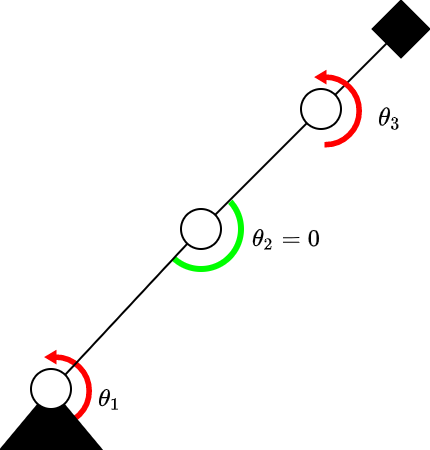

The diagram above was exported from draw.io. Its source (the exported page's mxGraphModel, read from the mxfile embedded in the PNG):
<mxGraphModel dx="519" dy="245" grid="1" gridSize="10" guides="1" tooltips="1" connect="1" arrows="1" fold="1" page="1" pageScale="1" pageWidth="827" pageHeight="1169" math="1" shadow="0">
  <root>
    <mxCell id="0" />
    <mxCell id="1" parent="0" />
    <mxCell id="ahjfS5uBkEjiL0hjH8Dl-41" value="" style="group;rotation=45;" vertex="1" connectable="0" parent="1">
      <mxGeometry x="223" y="213" width="60" height="60" as="geometry" />
    </mxCell>
    <mxCell id="ahjfS5uBkEjiL0hjH8Dl-38" value="" style="ellipse;whiteSpace=wrap;html=1;aspect=fixed;strokeColor=#00FF00;strokeWidth=3;fillColor=#FFFFFF;rotation=45;" vertex="1" parent="ahjfS5uBkEjiL0hjH8Dl-41">
      <mxGeometry x="17" y="17" width="40" height="40" as="geometry" />
    </mxCell>
    <mxCell id="ahjfS5uBkEjiL0hjH8Dl-37" value="" style="rounded=0;whiteSpace=wrap;html=1;strokeColor=#FFFFFF;strokeWidth=1;fillColor=#FFFFFF;rotation=45;" vertex="1" parent="ahjfS5uBkEjiL0hjH8Dl-41">
      <mxGeometry x="3" y="-7" width="40" height="60" as="geometry" />
    </mxCell>
    <mxCell id="ahjfS5uBkEjiL0hjH8Dl-27" value="" style="html=1;shadow=0;align=center;verticalAlign=middle;shape=mxgraph.arrows2.uTurnArrow;dy=0.9;arrowHead=5.59;dx2=4.67;fillColor=#FF0000;direction=east;flipH=1;strokeWidth=0.5;perimeterSpacing=0;strokeColor=#FF0000;" vertex="1" parent="1">
      <mxGeometry x="195" y="311.25" width="10" height="37.5" as="geometry" />
    </mxCell>
    <mxCell id="ahjfS5uBkEjiL0hjH8Dl-6" value="" style="triangle;whiteSpace=wrap;html=1;direction=north;fillColor=#000000;" vertex="1" parent="1">
      <mxGeometry x="160" y="330" width="50" height="30" as="geometry" />
    </mxCell>
    <mxCell id="ahjfS5uBkEjiL0hjH8Dl-1" value="" style="ellipse;whiteSpace=wrap;html=1;aspect=fixed;" vertex="1" parent="1">
      <mxGeometry x="175" y="320" width="20" height="20" as="geometry" />
    </mxCell>
    <mxCell id="ahjfS5uBkEjiL0hjH8Dl-18" value="" style="endArrow=none;html=1;rounded=0;exitX=1;exitY=0;exitDx=0;exitDy=0;startArrow=none;entryX=0;entryY=1;entryDx=0;entryDy=0;" edge="1" parent="1" source="ahjfS5uBkEjiL0hjH8Dl-22">
      <mxGeometry width="50" height="50" relative="1" as="geometry">
        <mxPoint x="250" y="260" as="sourcePoint" />
        <mxPoint x="352.9289321881346" y="157.07106781186553" as="targetPoint" />
      </mxGeometry>
    </mxCell>
    <mxCell id="ahjfS5uBkEjiL0hjH8Dl-19" value="" style="ellipse;whiteSpace=wrap;html=1;aspect=fixed;rotation=45;" vertex="1" parent="1">
      <mxGeometry x="250.00000000000006" y="240" width="20" height="20" as="geometry" />
    </mxCell>
    <mxCell id="ahjfS5uBkEjiL0hjH8Dl-21" value="" style="endArrow=none;html=1;rounded=0;exitX=1;exitY=0;exitDx=0;exitDy=0;" edge="1" parent="1" source="ahjfS5uBkEjiL0hjH8Dl-1" target="ahjfS5uBkEjiL0hjH8Dl-19">
      <mxGeometry width="50" height="50" relative="1" as="geometry">
        <mxPoint x="192.07106781186553" y="322.92893218813447" as="sourcePoint" />
        <mxPoint x="340" y="170" as="targetPoint" />
      </mxGeometry>
    </mxCell>
    <mxCell id="ahjfS5uBkEjiL0hjH8Dl-22" value="" style="ellipse;whiteSpace=wrap;html=1;aspect=fixed;" vertex="1" parent="1">
      <mxGeometry x="310.00000000000006" y="180" width="20" height="20" as="geometry" />
    </mxCell>
    <mxCell id="ahjfS5uBkEjiL0hjH8Dl-23" value="" style="endArrow=none;html=1;rounded=0;exitX=0.5;exitY=0;exitDx=0;exitDy=0;startArrow=none;" edge="1" parent="1" source="ahjfS5uBkEjiL0hjH8Dl-19" target="ahjfS5uBkEjiL0hjH8Dl-22">
      <mxGeometry width="50" height="50" relative="1" as="geometry">
        <mxPoint x="267.07106781186553" y="242.92893218813447" as="sourcePoint" />
        <mxPoint x="340" y="170" as="targetPoint" />
      </mxGeometry>
    </mxCell>
    <mxCell id="ahjfS5uBkEjiL0hjH8Dl-28" value="" style="html=1;shadow=0;align=center;verticalAlign=middle;shape=mxgraph.arrows2.uTurnArrow;dy=0.9;arrowHead=5.59;dx2=4.67;fillColor=#FF0000;direction=east;flipH=1;strokeWidth=0.5;perimeterSpacing=0;strokeColor=#FF0000;" vertex="1" parent="1">
      <mxGeometry x="330" y="171.25" width="10" height="37.5" as="geometry" />
    </mxCell>
    <mxCell id="ahjfS5uBkEjiL0hjH8Dl-29" value="" style="whiteSpace=wrap;html=1;aspect=fixed;strokeColor=#000000;strokeWidth=0.5;fillColor=#000000;rotation=45;" vertex="1" parent="1">
      <mxGeometry x="350" y="140" width="20" height="20" as="geometry" />
    </mxCell>
    <mxCell id="ahjfS5uBkEjiL0hjH8Dl-42" value="&lt;font style=&quot;font-size: 10px&quot;&gt;$$\theta_2 = 0$$&lt;/font&gt;" style="text;html=1;strokeColor=none;fillColor=none;align=center;verticalAlign=middle;whiteSpace=wrap;rounded=0;" vertex="1" parent="1">
      <mxGeometry x="283" y="250" width="40" height="10" as="geometry" />
    </mxCell>
    <mxCell id="ahjfS5uBkEjiL0hjH8Dl-43" value="&lt;font style=&quot;font-size: 10px&quot;&gt;$$\theta_3$$&lt;/font&gt;" style="text;html=1;strokeColor=none;fillColor=none;align=center;verticalAlign=middle;whiteSpace=wrap;rounded=0;" vertex="1" parent="1">
      <mxGeometry x="350" y="190" width="10" height="10" as="geometry" />
    </mxCell>
    <mxCell id="ahjfS5uBkEjiL0hjH8Dl-44" value="&lt;font style=&quot;font-size: 10px&quot;&gt;$$\theta_1$$&lt;/font&gt;" style="text;html=1;strokeColor=none;fillColor=none;align=center;verticalAlign=middle;whiteSpace=wrap;rounded=0;" vertex="1" parent="1">
      <mxGeometry x="210" y="330" width="10" height="10" as="geometry" />
    </mxCell>
  </root>
</mxGraphModel>